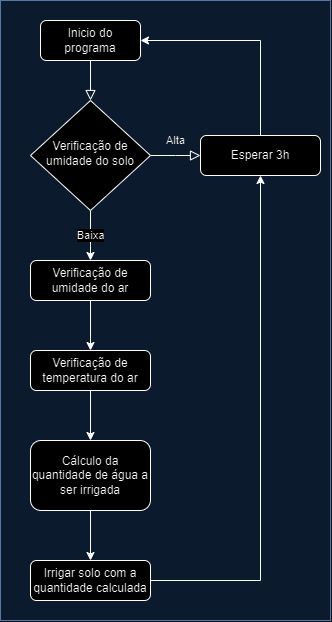

The diagram above was exported from draw.io. Its source (the exported page's mxGraphModel, read from the mxfile embedded in the PNG):
<mxGraphModel dx="1302" dy="712" grid="1" gridSize="10" guides="1" tooltips="1" connect="1" arrows="1" fold="1" page="1" pageScale="1" pageWidth="827" pageHeight="1169" math="0" shadow="0">
  <root>
    <mxCell id="WIyWlLk6GJQsqaUBKTNV-0" />
    <mxCell id="WIyWlLk6GJQsqaUBKTNV-1" parent="WIyWlLk6GJQsqaUBKTNV-0" />
    <mxCell id="DrgpaQIbDEKeFzSxMOjj-13" value="" style="rounded=0;whiteSpace=wrap;html=1;fillColor=#dae8fc;strokeColor=#6c8ebf;" vertex="1" parent="WIyWlLk6GJQsqaUBKTNV-1">
      <mxGeometry x="130" y="60" width="330" height="620" as="geometry" />
    </mxCell>
    <mxCell id="WIyWlLk6GJQsqaUBKTNV-2" value="" style="rounded=0;html=1;jettySize=auto;orthogonalLoop=1;fontSize=11;endArrow=block;endFill=0;endSize=8;strokeWidth=1;shadow=0;labelBackgroundColor=none;edgeStyle=orthogonalEdgeStyle;" parent="WIyWlLk6GJQsqaUBKTNV-1" source="WIyWlLk6GJQsqaUBKTNV-3" target="WIyWlLk6GJQsqaUBKTNV-6" edge="1">
      <mxGeometry relative="1" as="geometry" />
    </mxCell>
    <mxCell id="WIyWlLk6GJQsqaUBKTNV-3" value="Inicio do programa" style="rounded=1;whiteSpace=wrap;html=1;fontSize=12;glass=0;strokeWidth=1;shadow=0;" parent="WIyWlLk6GJQsqaUBKTNV-1" vertex="1">
      <mxGeometry x="170" y="80" width="100" height="40" as="geometry" />
    </mxCell>
    <mxCell id="WIyWlLk6GJQsqaUBKTNV-5" value="Alta" style="edgeStyle=orthogonalEdgeStyle;rounded=0;html=1;jettySize=auto;orthogonalLoop=1;fontSize=11;endArrow=block;endFill=0;endSize=8;strokeWidth=1;shadow=0;labelBackgroundColor=none;" parent="WIyWlLk6GJQsqaUBKTNV-1" source="WIyWlLk6GJQsqaUBKTNV-6" edge="1">
      <mxGeometry x="-0.01" y="-15" relative="1" as="geometry">
        <mxPoint x="15" y="-15" as="offset" />
        <mxPoint x="330" y="215" as="targetPoint" />
      </mxGeometry>
    </mxCell>
    <mxCell id="DrgpaQIbDEKeFzSxMOjj-5" value="Baixa" style="edgeStyle=orthogonalEdgeStyle;rounded=0;orthogonalLoop=1;jettySize=auto;html=1;entryX=0.5;entryY=0;entryDx=0;entryDy=0;" edge="1" parent="WIyWlLk6GJQsqaUBKTNV-1" source="WIyWlLk6GJQsqaUBKTNV-6" target="DrgpaQIbDEKeFzSxMOjj-3">
      <mxGeometry relative="1" as="geometry" />
    </mxCell>
    <mxCell id="WIyWlLk6GJQsqaUBKTNV-6" value="Verificação de umidade do solo" style="rhombus;whiteSpace=wrap;html=1;shadow=0;fontFamily=Helvetica;fontSize=12;align=center;strokeWidth=1;spacing=6;spacingTop=-4;" parent="WIyWlLk6GJQsqaUBKTNV-1" vertex="1">
      <mxGeometry x="160" y="160" width="120" height="110" as="geometry" />
    </mxCell>
    <mxCell id="DrgpaQIbDEKeFzSxMOjj-12" style="edgeStyle=orthogonalEdgeStyle;rounded=0;orthogonalLoop=1;jettySize=auto;html=1;entryX=1;entryY=0.5;entryDx=0;entryDy=0;" edge="1" parent="WIyWlLk6GJQsqaUBKTNV-1" source="WIyWlLk6GJQsqaUBKTNV-12" target="WIyWlLk6GJQsqaUBKTNV-3">
      <mxGeometry relative="1" as="geometry">
        <mxPoint x="340" y="100" as="targetPoint" />
        <Array as="points">
          <mxPoint x="390" y="100" />
        </Array>
      </mxGeometry>
    </mxCell>
    <mxCell id="WIyWlLk6GJQsqaUBKTNV-12" value="Esperar 3h" style="rounded=1;whiteSpace=wrap;html=1;fontSize=12;glass=0;strokeWidth=1;shadow=0;" parent="WIyWlLk6GJQsqaUBKTNV-1" vertex="1">
      <mxGeometry x="330" y="195" width="120" height="40" as="geometry" />
    </mxCell>
    <mxCell id="DrgpaQIbDEKeFzSxMOjj-11" style="edgeStyle=orthogonalEdgeStyle;rounded=0;orthogonalLoop=1;jettySize=auto;html=1;entryX=0.5;entryY=1;entryDx=0;entryDy=0;" edge="1" parent="WIyWlLk6GJQsqaUBKTNV-1" source="DrgpaQIbDEKeFzSxMOjj-2" target="WIyWlLk6GJQsqaUBKTNV-12">
      <mxGeometry relative="1" as="geometry" />
    </mxCell>
    <mxCell id="DrgpaQIbDEKeFzSxMOjj-2" value="Irrigar solo com a quantidade calculada" style="rounded=1;whiteSpace=wrap;html=1;fontSize=12;glass=0;strokeWidth=1;shadow=0;" vertex="1" parent="WIyWlLk6GJQsqaUBKTNV-1">
      <mxGeometry x="160" y="620" width="120" height="40" as="geometry" />
    </mxCell>
    <mxCell id="DrgpaQIbDEKeFzSxMOjj-8" style="edgeStyle=orthogonalEdgeStyle;rounded=0;orthogonalLoop=1;jettySize=auto;html=1;entryX=0.5;entryY=0;entryDx=0;entryDy=0;" edge="1" parent="WIyWlLk6GJQsqaUBKTNV-1" source="DrgpaQIbDEKeFzSxMOjj-3" target="DrgpaQIbDEKeFzSxMOjj-7">
      <mxGeometry relative="1" as="geometry" />
    </mxCell>
    <mxCell id="DrgpaQIbDEKeFzSxMOjj-3" value="Verificação de umidade do ar" style="rounded=1;whiteSpace=wrap;html=1;fontSize=12;glass=0;strokeWidth=1;shadow=0;" vertex="1" parent="WIyWlLk6GJQsqaUBKTNV-1">
      <mxGeometry x="160" y="320" width="120" height="40" as="geometry" />
    </mxCell>
    <mxCell id="DrgpaQIbDEKeFzSxMOjj-10" style="edgeStyle=orthogonalEdgeStyle;rounded=0;orthogonalLoop=1;jettySize=auto;html=1;entryX=0.5;entryY=0;entryDx=0;entryDy=0;" edge="1" parent="WIyWlLk6GJQsqaUBKTNV-1" source="DrgpaQIbDEKeFzSxMOjj-6" target="DrgpaQIbDEKeFzSxMOjj-2">
      <mxGeometry relative="1" as="geometry" />
    </mxCell>
    <mxCell id="DrgpaQIbDEKeFzSxMOjj-6" value="Cálculo da quantidade de água a ser irrigada" style="rounded=1;whiteSpace=wrap;html=1;fontSize=12;glass=0;strokeWidth=1;shadow=0;" vertex="1" parent="WIyWlLk6GJQsqaUBKTNV-1">
      <mxGeometry x="160" y="500" width="120" height="70" as="geometry" />
    </mxCell>
    <mxCell id="DrgpaQIbDEKeFzSxMOjj-9" style="edgeStyle=orthogonalEdgeStyle;rounded=0;orthogonalLoop=1;jettySize=auto;html=1;entryX=0.5;entryY=0;entryDx=0;entryDy=0;" edge="1" parent="WIyWlLk6GJQsqaUBKTNV-1" source="DrgpaQIbDEKeFzSxMOjj-7" target="DrgpaQIbDEKeFzSxMOjj-6">
      <mxGeometry relative="1" as="geometry" />
    </mxCell>
    <mxCell id="DrgpaQIbDEKeFzSxMOjj-7" value="Verificação de temperatura do ar" style="rounded=1;whiteSpace=wrap;html=1;fontSize=12;glass=0;strokeWidth=1;shadow=0;" vertex="1" parent="WIyWlLk6GJQsqaUBKTNV-1">
      <mxGeometry x="160" y="410" width="120" height="40" as="geometry" />
    </mxCell>
  </root>
</mxGraphModel>